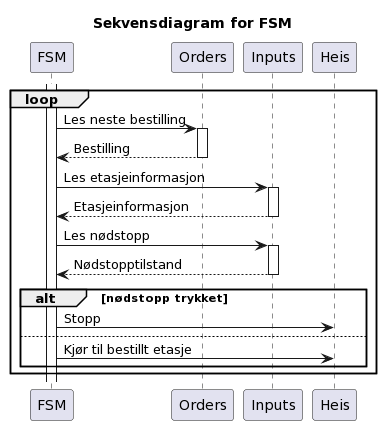

The diagram above was rendered by PlantUML. Its source (embedded in the PNG):
@startuml
title "Sekvensdiagram for FSM"

activate FSM

loop
    FSM -> Orders: Les neste bestilling
    activate Orders
    FSM <-- Orders: Bestilling
    deactivate Orders

    FSM -> Inputs: Les etasjeinformasjon
    activate Inputs
    FSM <-- Inputs: Etasjeinformasjon
    deactivate Inputs

    FSM -> Inputs: Les nødstopp
    activate Inputs
    FSM <-- Inputs: Nødstopptilstand
    deactivate Inputs

    alt nødstopp trykket
        FSM -> Heis: Stopp
    else
        FSM -> Heis: Kjør til bestillt etasje
    end
end
@enduml